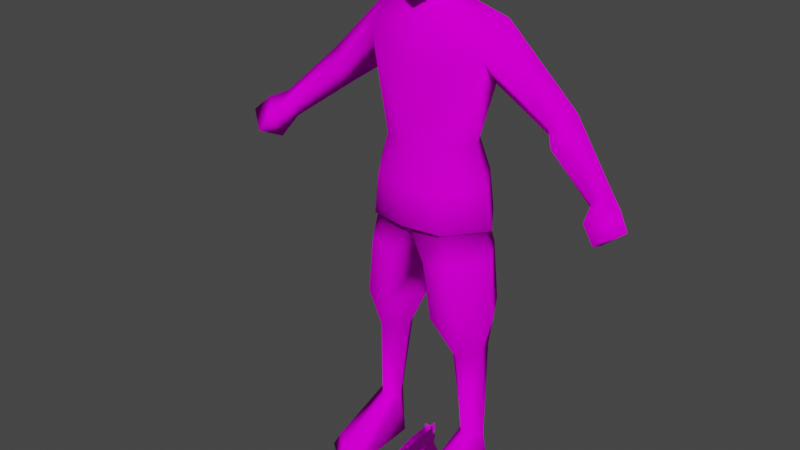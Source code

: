 # Source: anim_mauser_c_96.blend  (saved by Blender 3.3.6; exported with 4.5.12 LTS)
import bpy
from mathutils import Matrix  # noqa: F401  (used for matrix-valued properties, if any)

bpy.ops.wm.read_factory_settings(use_empty=True)
scene = bpy.context.scene
scene.name = 'Scene'

# ---- images (referenced by path relative to the original .blend; pixels are not part of the script)
import os
ASSET_DIR = os.environ.get("B2B_ASSET_DIR", "")  # directory of the original .blend (textures are referenced by path, not embedded)
HERE = os.path.dirname(os.path.abspath(__file__))  # packed textures are extracted next to this script under _unpacked/

def load_image(name, relpath, width, height, colorspace="sRGB"):
    """Load a texture the original file referenced (path relative to the .blend, or extracted next to this script)."""
    p = next((c for c in (os.path.join(HERE, relpath), os.path.join(ASSET_DIR, relpath)) if relpath and os.path.exists(c)), "")
    if p:
        img = bpy.data.images.load(p, check_existing=True)
        img.name = name
    else:  # same state as the original file: an image datablock whose file is absent (Cycles renders it pink)
        img = bpy.data.images.new(name, width, height)
        img.source = "FILE"
        img.filepath = "//" + (relpath or name)
    img.colorspace_settings.name = colorspace
    return img
img_sr_head_1_128_png = load_image('SR_Head_1_128.png', 'SR_Head_1_128.png', 1024, 1024, 'sRGB')
img_sr_skin_256_v2_png = load_image('SR_Skin_256_V2.png', 'SR_Skin_256_V2.png', 1024, 1024, 'sRGB')
img_mauserc96_png = load_image('MauserC96.png', 'MauserC96.png', 1024, 1024, 'sRGB')
img_mauserc96details = load_image('MauserC96Details', 'MauserC96Details.png', 1024, 1024, 'sRGB')

# ---- materials (node trees are filled in below, after node groups)
mat_head = bpy.data.materials.new('Head')
mat_skin = bpy.data.materials.new('Skin')
mat_mauser_c_96 = bpy.data.materials.new('mauser_c_96')
mat_mauser_c_96_details = bpy.data.materials.new('mauser_c_96_details')

# ---- material node trees
mat_head.use_nodes = True; mat_head.node_tree.nodes.clear()
_N = mat_head.node_tree.nodes; _L = mat_head.node_tree.links
n0 = _N.new('ShaderNodeBsdfPrincipled'); n0.name = 'Principled BSDF'; n0.location = (10, 300)
n0.distribution = 'GGX'
n0.subsurface_method = 'RANDOM_WALK_SKIN'
n0.inputs[2].default_value = 0.2717
n0.inputs[3].default_value = 1.45
n0.inputs[13].default_value = 0.0
n0.inputs[27].default_value = (0.0, 0.0, 0.0, 1.0)
n0.inputs[28].default_value = 1.0
n1 = _N.new('ShaderNodeOutputMaterial'); n1.name = 'Material Output'; n1.location = (300, 300)
n2 = _N.new('ShaderNodeTexImage'); n2.name = 'Image Texture'; n2.location = (-348, 141)
n2.image = img_sr_head_1_128_png
n2.interpolation = 'Closest'
_L.new(n0.outputs[0], n1.inputs[0])
_L.new(n2.outputs[0], n0.inputs[0])
n1.is_active_output = True
mat_skin.use_nodes = True; mat_skin.node_tree.nodes.clear()
_N = mat_skin.node_tree.nodes; _L = mat_skin.node_tree.links
n0 = _N.new('ShaderNodeBsdfPrincipled'); n0.name = 'Principled BSDF'; n0.location = (10, 300)
n0.distribution = 'GGX'
n0.subsurface_method = 'RANDOM_WALK_SKIN'
n0.inputs[3].default_value = 1.45
n0.inputs[13].default_value = 0.0
n0.inputs[27].default_value = (0.0, 0.0, 0.0, 1.0)
n0.inputs[28].default_value = 1.0
n1 = _N.new('ShaderNodeOutputMaterial'); n1.name = 'Material Output'; n1.location = (300, 300)
n2 = _N.new('ShaderNodeTexImage'); n2.name = 'Image Texture'; n2.location = (-323, 156)
n2.image = img_sr_skin_256_v2_png
n2.interpolation = 'Closest'
_L.new(n0.outputs[0], n1.inputs[0])
_L.new(n2.outputs[0], n0.inputs[0])
n1.is_active_output = True
mat_mauser_c_96.use_nodes = True; mat_mauser_c_96.node_tree.nodes.clear()
_N = mat_mauser_c_96.node_tree.nodes; _L = mat_mauser_c_96.node_tree.links
n0 = _N.new('ShaderNodeOutputMaterial'); n0.name = 'Material Output'; n0.location = (300, 300)
n1 = _N.new('ShaderNodeBsdfPrincipled'); n1.name = 'Principled BSDF'; n1.location = (10, 300)
n1.distribution = 'GGX'
n1.subsurface_method = 'BURLEY'
n1.inputs[1].default_value = 1.0
n1.inputs[3].default_value = 1.45
n1.inputs[13].default_value = 0.0
n1.inputs[27].default_value = (0.0, 0.0, 0.0, 1.0)
n1.inputs[28].default_value = 1.0
n2 = _N.new('ShaderNodeTexImage'); n2.name = 'Image Texture'; n2.location = (-616, 247)
n2.image = img_mauserc96_png
n2.interpolation = 'Closest'
_L.new(n1.outputs[0], n0.inputs[0])
_L.new(n2.outputs[0], n1.inputs[0])
n0.is_active_output = True
mat_mauser_c_96_details.use_nodes = True; mat_mauser_c_96_details.node_tree.nodes.clear()
_N = mat_mauser_c_96_details.node_tree.nodes; _L = mat_mauser_c_96_details.node_tree.links
n0 = _N.new('ShaderNodeBsdfPrincipled'); n0.name = 'Principled BSDF'; n0.location = (10, 300)
n0.distribution = 'GGX'
n0.subsurface_method = 'RANDOM_WALK_SKIN'
n0.inputs[3].default_value = 1.45
n0.inputs[27].default_value = (0.0, 0.0, 0.0, 1.0)
n0.inputs[28].default_value = 1.0
n1 = _N.new('ShaderNodeOutputMaterial'); n1.name = 'Material Output'; n1.location = (300, 300)
n2 = _N.new('ShaderNodeTexImage'); n2.name = 'Image Texture'; n2.location = (-416, 161)
n2.image = img_mauserc96details
n2.interpolation = 'Closest'
_L.new(n0.outputs[0], n1.inputs[0])
_L.new(n2.outputs[0], n0.inputs[0])
n1.is_active_output = True

# ---- world
world_world = bpy.data.worlds.new('World'); scene.world = world_world
world_world.use_nodes = True; world_world.node_tree.nodes.clear()
_N = world_world.node_tree.nodes; _L = world_world.node_tree.links
n0 = _N.new('ShaderNodeOutputWorld'); n0.name = 'World Output'; n0.location = (300, 300)
n1 = _N.new('ShaderNodeBackground'); n1.name = 'Background'; n1.location = (10, 300)
n1.inputs[0].default_value = (0.05088, 0.05088, 0.05088, 1.0)
_L.new(n1.outputs[0], n0.inputs[0])
n0.is_active_output = True
world_world.color = (0.05088, 0.05088, 0.05088)
world_world.use_sun_shadow = False
world_world.sun_shadow_jitter_overblur = 0.0

# ---- meshes
me_cube_001 = bpy.data.meshes.new('Cube.001')
me_cube_001.from_pydata([(0.2081, 0.04616, 1.46), (0.3736, 0.002723, 1.21), (0.1907, -0.04173, 1.364), (0.0, 0.1279, 1.43), (0.1439, 0.1434, 1.369), (0.0, -0.0626, 1.446), (0.0, -0.1403, 0.8565), (0.0, 0.156, 0.8565), (0.2145, -0.001454, 0.8565), (0.0364, -0.08548, 1.541), (0.05397, -0.05981, 1.704), (0.05806, 0.03974, 1.547), (0.05873, 0.06817, 1.706), (0.0, -0.03661, 1.477), (0.0, 0.07869, 1.499), (0.06683, 0.04951, 1.497), (0.0, 0.07519, 1.545), (0.0, 0.08717, 1.727), (0.06799, 0.07462, 1.618), (0.06576, 0.009059, 1.718), (0.05804, -0.08137, 1.656), (0.0, -0.09935, 1.524), (0.0, -0.07576, 1.718), (0.0, -0.05046, 1.516), (0.0, 0.1026, 1.636), (0.07552, 0.02495, 1.649), (0.0, -0.1037, 1.65), (0.0, 0.008407, 1.745), (0.1254, 0.004153, 0.1349), (0.2046, 0.01178, 0.1364), (0.1085, 0.008032, 0.0009261), (0.2212, 0.01829, 0.0009261), (0.0, 0.1544, 1.312), (0.0, -0.1161, 1.31), (0.0, -0.107, 0.8434), (0.1944, 0.002524, 0.8438), (0.0, 0.1227, 0.8434), (0.08231, -0.002215, 0.4306), (0.1976, -0.002215, 0.4375), (0.2313, -0.001307, 0.572), (0.02091, -0.001307, 0.5639), (0.12, -0.196, 0.04282), (0.2192, -0.1878, 0.04314), (0.1031, -0.2075, 0.0002332), (0.2392, -0.2004, 0.0002332), (0.3947, 0.1149, 1.189), (0.0, 0.1256, 1.101), (0.0, -0.1278, 1.101), (0.09736, -0.08576, 1.101), (0.1012, 0.07788, 1.101), (0.05578, -0.08495, 1.6), (0.06621, 0.02573, 1.59), (0.0, -0.1055, 1.592), (0.01436, -0.09886, 1.593), (0.05694, -0.0777, 1.635), (0.01046, -0.0876, 1.641), (0.0, -0.1254, 1.592), (0.04438, -0.06485, 1.537), (0.06214, -0.01668, 1.587), (0.0, -0.07983, 1.516), (0.06562, -0.02099, 1.633), (0.08226, 0.02573, 1.596), (0.08685, 0.02495, 1.652), (0.1154, -0.1226, 0.8565), (0.1292, 0.1249, 0.8584), (0.1602, 0.05887, 0.1354), (0.1606, -0.04382, 0.1355), (0.1632, 0.06836, 0.0009261), (0.1161, 0.1072, 0.8459), (0.1085, -0.1036, 0.8436), (0.176, 0.0598, 0.434), (0.1453, -0.06398, 0.4332), (0.1637, -0.09947, 0.566), (0.1746, 0.09858, 0.5807), (0.1724, -0.2257, 0.04294), (0.1741, -0.251, 0.0002332), (0.06247, 0.1228, 0.7471), (0.0, 0.01528, 0.7443), (0.1158, 0.0593, 0.4323), (0.0822, 0.1066, 0.5715), (0.05982, -0.1177, 0.7436), (0.07795, -0.1061, 0.5626), (0.1531, -0.001121, 1.101), (0.1782, 0.04286, 1.274), (0.426, 0.05715, 1.246), (0.3535, 0.0585, 1.156), (0.5455, -0.04726, 1.06), (0.5646, 0.03346, 1.047), (0.5769, -0.002166, 1.09), (0.5346, -0.00735, 1.017), (0.5979, -0.1165, 0.9846), (0.6168, 0.009679, 0.9825), (0.6648, -0.06616, 1.025), (0.5771, -0.03698, 0.9466), (0.4095, -0.03592, 1.17), (0.5809, 0.03911, 1.021), (0.6236, -0.03883, 1.069), (0.5596, -0.1057, 1.033), (0.5539, -0.00865, 0.9919), (0.1456, 0.1138, 0.7568), (0.1386, -0.1092, 0.7544), (0.2172, 0.001351, 0.7612), (0.0, 0.1457, 0.9787), (0.0, -0.1349, 0.9786), (0.1116, -0.111, 0.9793), (0.119, 0.1154, 0.9813), (0.1927, -0.001287, 0.9786), (0.0, -0.105, 1.586), (-0.2081, 0.04616, 1.46), (-0.3736, 0.002723, 1.21), (-0.1907, -0.04173, 1.364), (-0.1439, 0.1434, 1.369), (-0.2145, -0.001454, 0.8565), (-0.0364, -0.08548, 1.541), (-0.05397, -0.05981, 1.704), (-0.05806, 0.03974, 1.547), (-0.05873, 0.06817, 1.706), (-0.06683, 0.04951, 1.497), (-0.06799, 0.07462, 1.618), (-0.06576, 0.009059, 1.718), (-0.05804, -0.08137, 1.656), (-0.07552, 0.02495, 1.649), (-0.1254, 0.004153, 0.1349), (-0.2046, 0.01178, 0.1364), (-0.1085, 0.008032, 0.0009261), (-0.2212, 0.01829, 0.0009261), (-0.1944, 0.002524, 0.8438), (-0.08231, -0.002215, 0.4306), (-0.1976, -0.002215, 0.4375), (-0.2313, -0.001307, 0.572), (-0.02091, -0.001307, 0.5639), (-0.12, -0.196, 0.04282), (-0.2192, -0.1878, 0.04314), (-0.1031, -0.2075, 0.0002332), (-0.2392, -0.2004, 0.0002332), (-0.3947, 0.1149, 1.189), (-0.09736, -0.08576, 1.101), (-0.1012, 0.07788, 1.101), (-0.05578, -0.08495, 1.6), (-0.06621, 0.02573, 1.59), (-0.01436, -0.09886, 1.593), (-0.05694, -0.0777, 1.635), (-0.01046, -0.0876, 1.641), (-0.04438, -0.06485, 1.537), (-0.06214, -0.01668, 1.587), (-0.06562, -0.02099, 1.633), (-0.08226, 0.02573, 1.596), (-0.08685, 0.02495, 1.652), (-0.1154, -0.1226, 0.8565), (-0.1292, 0.1249, 0.8584), (-0.1602, 0.05887, 0.1354), (-0.1606, -0.04382, 0.1355), (-0.1632, 0.06836, 0.0009261), (-0.1161, 0.1072, 0.8459), (-0.1085, -0.1036, 0.8436), (-0.176, 0.0598, 0.434), (-0.1453, -0.06398, 0.4332), (-0.1637, -0.09947, 0.566), (-0.1746, 0.09858, 0.5807), (-0.1724, -0.2257, 0.04294), (-0.1741, -0.251, 0.0002332), (-0.06247, 0.1228, 0.7471), (-0.1158, 0.0593, 0.4323), (-0.0822, 0.1066, 0.5715), (-0.05982, -0.1177, 0.7436), (-0.07795, -0.1061, 0.5626), (-0.1531, -0.001121, 1.101), (-0.1782, 0.04286, 1.274), (-0.426, 0.05715, 1.246), (-0.3535, 0.0585, 1.156), (-0.5455, -0.04726, 1.06), (-0.5646, 0.03346, 1.047), (-0.5769, -0.002166, 1.09), (-0.5346, -0.00735, 1.017), (-0.5979, -0.1165, 0.9846), (-0.6168, 0.009679, 0.9825), (-0.6648, -0.06616, 1.025), (-0.5771, -0.03698, 0.9466), (-0.4095, -0.03592, 1.17), (-0.5809, 0.03911, 1.021), (-0.6236, -0.03883, 1.069), (-0.5596, -0.1057, 1.033), (-0.5539, -0.00865, 0.9919), (-0.1456, 0.1138, 0.7568), (-0.1386, -0.1092, 0.7544), (-0.2172, 0.001351, 0.7612), (-0.1116, -0.111, 0.9793), (-0.119, 0.1154, 0.9813), (-0.1927, -0.001287, 0.9786)], [], [(3, 0, 4), (0, 2, 1, 84), (82, 83, 2, 48), (24, 17, 12, 18), (16, 24, 18, 11), (11, 18, 25, 51), (18, 12, 19, 25), (25, 19, 10, 20), (55, 54, 20, 26), (20, 10, 22, 26), (11, 23, 13, 15), (0, 15, 13, 5), (3, 14, 15, 0), (12, 17, 27, 19), (16, 11, 15, 14), (19, 27, 22, 10), (106, 105, 49, 82), (71, 37, 28, 66), (70, 38, 29, 65), (66, 28, 41, 74), (65, 29, 31, 67), (47, 48, 2, 33), (103, 6, 63, 104), (64, 8, 35, 68), (34, 77, 80), (73, 39, 38, 70), (81, 40, 37, 71), (68, 35, 101, 99), (74, 41, 43, 75), (31, 29, 42, 44), (28, 30, 43, 41), (67, 31, 44, 75), (1, 85, 94), (2, 0, 5), (46, 32, 4, 49), (9, 50, 53), (11, 57, 59, 23), (55, 26, 56, 53), (52, 53, 56), (50, 54, 55, 53), (50, 9, 57, 58), (25, 60, 62), (54, 60, 25, 20), (58, 57, 11, 51), (59, 57, 9, 21), (58, 60, 54, 50), (60, 58, 61, 62), (58, 51, 61), (51, 25, 62, 61), (102, 105, 64, 7), (83, 4, 45, 85), (106, 82, 48, 104), (4, 0, 84, 45), (84, 94, 86, 88), (42, 74, 75, 44), (35, 69, 100, 101), (39, 72, 71, 38), (79, 73, 70, 78), (29, 66, 74, 42), (78, 70, 65), (38, 71, 66, 29), (80, 100, 69, 34), (8, 63, 69, 35), (76, 99, 73, 79), (37, 78, 65, 28), (28, 65, 67, 30), (40, 79, 78, 37), (77, 76, 79, 40), (30, 67, 75, 43), (63, 6, 34, 69), (72, 81, 71), (81, 80, 77, 40), (7, 64, 68, 36), (77, 36, 76), (49, 4, 83, 82), (2, 83, 85, 1), (85, 45, 87, 89), (45, 84, 88, 87), (95, 96, 92, 91), (96, 97, 90, 92), (97, 98, 93, 90), (98, 95, 91, 93), (92, 90, 93, 91), (94, 85, 89, 86), (94, 84, 1), (33, 2, 5), (89, 87, 95, 98), (86, 89, 98, 97), (88, 86, 97, 96), (87, 88, 96, 95), (32, 3, 4), (99, 76, 36, 68), (100, 80, 81, 72), (101, 100, 72, 39), (99, 101, 39, 73), (8, 106, 104, 63), (46, 49, 105, 102), (47, 103, 104, 48), (8, 64, 105, 106), (21, 9, 53), (52, 107, 53), (53, 107, 21), (3, 111, 108), (108, 168, 109, 110), (166, 136, 110, 167), (24, 118, 116, 17), (16, 115, 118, 24), (115, 139, 121, 118), (118, 121, 119, 116), (121, 120, 114, 119), (142, 26, 120, 141), (120, 26, 22, 114), (115, 117, 13, 23), (108, 5, 13, 117), (3, 108, 117, 14), (116, 119, 27, 17), (16, 14, 117, 115), (119, 114, 22, 27), (188, 166, 137, 187), (156, 151, 122, 127), (155, 150, 123, 128), (151, 159, 131, 122), (150, 152, 125, 123), (47, 33, 110, 136), (103, 186, 148, 6), (149, 153, 126, 112), (34, 164, 77), (158, 155, 128, 129), (165, 156, 127, 130), (153, 183, 185, 126), (159, 160, 133, 131), (125, 134, 132, 123), (122, 131, 133, 124), (152, 160, 134, 125), (109, 178, 169), (110, 5, 108), (46, 137, 111, 32), (113, 140, 138), (115, 23, 59, 143), (142, 140, 56, 26), (52, 56, 140), (138, 140, 142, 141), (138, 144, 143, 113), (121, 147, 145), (141, 120, 121, 145), (144, 139, 115, 143), (59, 21, 113, 143), (144, 138, 141, 145), (145, 147, 146, 144), (144, 146, 139), (139, 146, 147, 121), (102, 7, 149, 187), (167, 169, 135, 111), (188, 186, 136, 166), (111, 135, 168, 108), (168, 172, 170, 178), (132, 134, 160, 159), (126, 185, 184, 154), (129, 128, 156, 157), (163, 162, 155, 158), (123, 132, 159, 151), (162, 150, 155), (128, 123, 151, 156), (164, 34, 154, 184), (112, 126, 154, 148), (161, 163, 158, 183), (127, 122, 150, 162), (122, 124, 152, 150), (130, 127, 162, 163), (77, 130, 163, 161), (124, 133, 160, 152), (148, 154, 34, 6), (157, 156, 165), (165, 130, 77, 164), (7, 36, 153, 149), (77, 161, 36), (137, 166, 167, 111), (110, 109, 169, 167), (169, 173, 171, 135), (135, 171, 172, 168), (179, 175, 176, 180), (180, 176, 174, 181), (181, 174, 177, 182), (182, 177, 175, 179), (176, 175, 177, 174), (178, 170, 173, 169), (178, 109, 168), (33, 5, 110), (173, 182, 179, 171), (170, 181, 182, 173), (172, 180, 181, 170), (171, 179, 180, 172), (32, 111, 3), (183, 153, 36, 161), (184, 157, 165, 164), (185, 129, 157, 184), (183, 158, 129, 185), (112, 148, 186, 188), (46, 102, 187, 137), (47, 136, 186, 103), (112, 188, 187, 149), (21, 140, 113), (52, 140, 107), (140, 21, 107)])
me_cube_001.polygons.foreach_set('use_smooth', [True] * 204)
me_cube_001.polygons.foreach_set('material_index', [1, 1, 1, 0, 0, 0, 0, 0, 0, 0, 1, 1, 1, 0, 1, 0, 1, 1, 1, 1, 1, 1, 1, 1, 1, 1, 1, 1, 1, 1, 1, 1, 1, 1, 1, 0, 0, 0, 0, 0, 0, 0, 0, 0, 0, 0, 0, 0, 0, 1, 1, 1, 1, 1, 1, 1, 1, 1, 1, 1, 1, 1, 1, 1, 1, 1, 1, 1, 1, 1, 1, 1, 1, 1, 1, 1, 1, 1, 1, 1, 1, 1, 1, 1, 1, 1, 1, 1, 1, 1, 1, 1, 1, 1, 1, 1, 1, 1, 1, 0, 0, 0, 1, 1, 1, 0, 0, 0, 0, 0, 0, 0, 1, 1, 1, 0, 1, 0, 1, 1, 1, 1, 1, 1, 1, 1, 1, 1, 1, 1, 1, 1, 1, 1, 1, 1, 1, 0, 0, 0, 0, 0, 0, 0, 0, 0, 0, 0, 0, 0, 0, 1, 1, 1, 1, 1, 1, 1, 1, 1, 1, 1, 1, 1, 1, 1, 1, 1, 1, 1, 1, 1, 1, 1, 1, 1, 1, 1, 1, 1, 1, 1, 1, 1, 1, 1, 1, 1, 1, 1, 1, 1, 1, 1, 1, 1, 1, 1, 1, 1, 1, 0, 0, 0])
_uv = me_cube_001.uv_layers.new(name='UVMap')
_uv.uv.foreach_set('vector', [0.4074, 0.4562, 0.2661, 0.5217, 0.3031, 0.4267, 0.3024, 0.6803, 0.3579, 0.5983, 0.529, 0.6619, 0.5241, 0.723, 0.2144, 0.2095, 0.2358, 0.3529, 0.175, 0.4208, 0.1285, 0.2036, 0.03923, 0.7154, 0.0, 0.4398, 0.1952, 0.4652, 0.2493, 0.7043, 0.1748, 0.9739, 0.03923, 0.7154, 0.2493, 0.7043, 0.3683, 0.8902, 0.3683, 0.8902, 0.2493, 0.7043, 0.3575, 0.5997, 0.3869, 0.7557, 0.2493, 0.7043, 0.1952, 0.4652, 0.3594, 0.4174, 0.3575, 0.5997, 0.3575, 0.5997, 0.3594, 0.4174, 0.5575, 0.3936, 0.6341, 0.5211, 0.7728, 0.534, 0.6424, 0.5798, 0.6341, 0.5211, 0.8055, 0.4803, 0.6341, 0.5211, 0.5575, 0.3936, 0.6949, 0.2856, 0.8055, 0.4803, 0.2467, 0.5782, 0.1656, 0.5703, 0.1689, 0.5398, 0.2498, 0.5404, 0.1939, 0.5147, 0.09196, 0.5463, 0.02943, 0.4949, 0.02932, 0.4654, 0.4074, 0.4562, 0.4143, 0.5147, 0.3665, 0.5306, 0.2661, 0.5217, 0.1952, 0.4652, 0.09564, 0.2973, 0.3254, 0.2207, 0.3594, 0.4174, 0.4622, 0.564, 0.4153, 0.567, 0.4121, 0.5313, 0.4625, 0.5326, 0.3594, 0.4174, 0.3254, 0.2207, 0.5913, 0.2223, 0.5575, 0.3936, 0.2195, 0.1027, 0.3175, 0.1177, 0.2962, 0.2129, 0.2144, 0.2095, 0.774, 0.7443, 0.7814, 0.6792, 1.0, 0.7172, 0.9952, 0.7611, 0.7737, 0.8532, 0.7714, 0.8045, 0.995, 0.8137, 0.9955, 0.8617, 0.1634, 0.9025, 0.1318, 0.935, 0.1317, 0.7767, 0.1676, 0.7597, 0.2214, 0.9853, 0.2029, 0.9386, 0.2999, 0.8959, 0.3205, 0.9517, 0.04567, 0.2028, 0.1285, 0.2036, 0.175, 0.4208, 0.03335, 0.3587, 0.04025, 0.1159, 0.03016, 0.02954, 0.1127, 0.02046, 0.1216, 0.1084, 0.4449, 0.402, 0.4169, 0.2529, 0.4382, 0.2565, 0.4648, 0.3973, 0.5173, 0.02823, 0.6231, 0.0, 0.573, 0.09304, 0.6621, 0.3335, 0.6668, 0.2621, 0.7596, 0.2609, 0.7642, 0.3093, 0.688, 0.138, 0.7266, 0.06918, 0.8001, 0.1466, 0.7663, 0.202, 0.4648, 0.3973, 0.4382, 0.2565, 0.5321, 0.2587, 0.5409, 0.3673, 0.1676, 0.7597, 0.1317, 0.7767, 0.1095, 0.7492, 0.1683, 0.7245, 0.2999, 0.8959, 0.2029, 0.9386, 0.2023, 0.7793, 0.2255, 0.7508, 0.1318, 0.935, 0.03469, 0.891, 0.1095, 0.7492, 0.1317, 0.7767, 0.2545, 0.646, 0.216, 0.6879, 0.05336, 0.6962, 0.01727, 0.6467, 0.5277, 0.8991, 0.5263, 0.8399, 0.5763, 0.905, 0.175, 0.4208, 0.1939, 0.5147, 0.02932, 0.4654, 0.3835, 0.2216, 0.3962, 0.3736, 0.3031, 0.4267, 0.2962, 0.2129, 0.7255, 0.8323, 0.6739, 0.6702, 0.7937, 0.6774, 0.3683, 0.8902, 0.6642, 0.8479, 0.7599, 0.9587, 0.6774, 0.9926, 0.6576, 0.03521, 0.7163, 0.0293, 0.7163, 0.2042, 0.6365, 0.1738, 0.6606, 0.2116, 0.6365, 0.1738, 0.7163, 0.2042, 0.6739, 0.6702, 0.6424, 0.5798, 0.7728, 0.534, 0.7937, 0.6774, 0.6739, 0.6702, 0.7255, 0.8323, 0.6642, 0.8479, 0.5034, 0.7424, 0.9145, 0.2402, 0.7932, 0.1702, 0.9389, 0.2172, 0.6424, 0.5798, 0.4897, 0.6176, 0.3575, 0.5997, 0.6341, 0.5211, 0.5034, 0.7424, 0.6642, 0.8479, 0.3683, 0.8902, 0.3869, 0.7557, 0.7599, 0.9587, 0.6642, 0.8479, 0.7255, 0.8323, 0.8114, 0.9239, 0.5034, 0.7424, 0.4897, 0.6176, 0.6424, 0.5798, 0.6739, 0.6702, 0.7932, 0.1702, 0.793, 0.03999, 0.9266, 0.0572, 0.9389, 0.2172, 0.793, 0.03999, 0.9103, 0.01217, 0.9266, 0.0572, 0.9689, 0.03474, 0.9689, 0.2024, 0.9389, 0.2172, 0.9266, 0.0572, 0.4051, 0.134, 0.3175, 0.1177, 0.3303, 0.0296, 0.4247, 0.04757, 0.3725, 0.8746, 0.2979, 0.7922, 0.5241, 0.7851, 0.5263, 0.8399, 0.2195, 0.1027, 0.2144, 0.2095, 0.1285, 0.2036, 0.1216, 0.1084, 0.2979, 0.7922, 0.3024, 0.6803, 0.5241, 0.723, 0.5241, 0.7851, 0.5241, 0.723, 0.5774, 0.6513, 0.7035, 0.6935, 0.6898, 0.7391, 0.2023, 0.7793, 0.1676, 0.7597, 0.1683, 0.7245, 0.2255, 0.7508, 0.4382, 0.2565, 0.4775, 0.1128, 0.5506, 0.1498, 0.5321, 0.2587, 0.6668, 0.2621, 0.6747, 0.1898, 0.7663, 0.202, 0.7596, 0.2609, 0.6765, 0.3925, 0.6621, 0.3335, 0.7642, 0.3093, 0.7741, 0.3524, 0.2029, 0.9386, 0.1634, 0.9025, 0.1676, 0.7597, 0.2023, 0.7793, 0.7756, 0.8979, 0.7737, 0.8532, 0.9955, 0.8617, 0.7714, 0.8045, 0.774, 0.7443, 0.9952, 0.7611, 0.995, 0.8137, 0.573, 0.09304, 0.5506, 0.1498, 0.4775, 0.1128, 0.5173, 0.02823, 0.4169, 0.2529, 0.458, 0.1025, 0.4775, 0.1128, 0.4382, 0.2565, 0.5583, 0.4294, 0.5409, 0.3673, 0.6621, 0.3335, 0.6765, 0.3925, 0.7817, 0.9495, 0.7756, 0.8979, 0.9955, 0.8617, 1.0, 0.9096, 0.1318, 0.935, 0.1131, 0.9826, 0.0115, 0.951, 0.03469, 0.891, 0.7192, 0.4657, 0.6765, 0.3925, 0.7741, 0.3524, 0.8001, 0.3962, 0.598, 0.5118, 0.5583, 0.4294, 0.6765, 0.3925, 0.7192, 0.4657, 0.211, 0.604, 0.2545, 0.646, 0.01727, 0.6467, 0.05122, 0.595, 0.458, 0.1025, 0.4949, 0.01546, 0.5173, 0.02823, 0.4775, 0.1128, 0.6747, 0.1898, 0.688, 0.138, 0.7663, 0.202, 0.688, 0.138, 0.573, 0.09304, 0.6231, 0.0, 0.7266, 0.06918, 0.4783, 0.5004, 0.4449, 0.402, 0.4648, 0.3973, 0.4997, 0.4883, 0.598, 0.5118, 0.4997, 0.4883, 0.5583, 0.4294, 0.2962, 0.2129, 0.3031, 0.4267, 0.2358, 0.3529, 0.2144, 0.2095, 0.3582, 0.9663, 0.3725, 0.8746, 0.5263, 0.8399, 0.5277, 0.8991, 0.5263, 0.8399, 0.5241, 0.7851, 0.6944, 0.7835, 0.7022, 0.8258, 0.5241, 0.7851, 0.5241, 0.723, 0.6898, 0.7391, 0.6944, 0.7835, 0.8124, 0.5997, 0.7996, 0.5258, 0.844, 0.5048, 0.8515, 0.5781, 0.8402, 0.4558, 0.9138, 0.4589, 0.9129, 0.5053, 0.844, 0.5048, 0.9591, 0.5101, 0.9443, 0.587, 0.9038, 0.5719, 0.9129, 0.5053, 0.8873, 0.6118, 0.8423, 0.6218, 0.8515, 0.5781, 0.9038, 0.5719, 0.844, 0.5048, 0.9129, 0.5053, 0.9038, 0.5719, 0.8515, 0.5781, 0.5763, 0.905, 0.5263, 0.8399, 0.7022, 0.8258, 0.7023, 0.8701, 0.5774, 0.6513, 0.5241, 0.723, 0.529, 0.6619, 0.03335, 0.3587, 0.175, 0.4208, 0.02932, 0.4654, 0.8892, 0.6352, 0.8466, 0.6447, 0.8423, 0.6218, 0.8873, 0.6118, 0.9884, 0.5491, 0.9678, 0.588, 0.9443, 0.587, 0.9591, 0.5101, 0.8402, 0.409, 0.8859, 0.4189, 0.9138, 0.4589, 0.8402, 0.4558, 0.7894, 0.5965, 0.7674, 0.5599, 0.7996, 0.5258, 0.8124, 0.5997, 0.3962, 0.3736, 0.4074, 0.4562, 0.3031, 0.4267, 0.5409, 0.3673, 0.5583, 0.4294, 0.4997, 0.4883, 0.4648, 0.3973, 0.5506, 0.1498, 0.573, 0.09304, 0.688, 0.138, 0.6747, 0.1898, 0.5321, 0.2587, 0.5506, 0.1498, 0.6747, 0.1898, 0.6668, 0.2621, 0.5409, 0.3673, 0.5321, 0.2587, 0.6668, 0.2621, 0.6621, 0.3335, 0.2233, 0.01395, 0.2195, 0.1027, 0.1216, 0.1084, 0.1127, 0.02046, 0.3835, 0.2216, 0.2962, 0.2129, 0.3175, 0.1177, 0.4051, 0.134, 0.04567, 0.2028, 0.04025, 0.1159, 0.1216, 0.1084, 0.1285, 0.2036, 0.2233, 0.01395, 0.3303, 0.0296, 0.3175, 0.1177, 0.2195, 0.1027, 0.8396, 0.8771, 0.7255, 0.8323, 0.7937, 0.6774, 0.8396, 0.6792, 0.8396, 0.6977, 0.7937, 0.6774, 0.7937, 0.6774, 0.8396, 0.6977, 0.8396, 0.8771, 0.4074, 0.4562, 0.3031, 0.4267, 0.2661, 0.5217, 0.3024, 0.6803, 0.5241, 0.723, 0.529, 0.6619, 0.3579, 0.5983, 0.2144, 0.2095, 0.1285, 0.2036, 0.175, 0.4208, 0.2358, 0.3529, 0.03923, 0.7154, 0.2493, 0.7043, 0.1952, 0.4652, 0.0, 0.4398, 0.1748, 0.9739, 0.3683, 0.8902, 0.2493, 0.7043, 0.03923, 0.7154, 0.3683, 0.8902, 0.3869, 0.7557, 0.3575, 0.5997, 0.2493, 0.7043, 0.2493, 0.7043, 0.3575, 0.5997, 0.3594, 0.4174, 0.1952, 0.4652, 0.3575, 0.5997, 0.6341, 0.5211, 0.5575, 0.3936, 0.3594, 0.4174, 0.7728, 0.534, 0.8055, 0.4803, 0.6341, 0.5211, 0.6424, 0.5798, 0.6341, 0.5211, 0.8055, 0.4803, 0.6949, 0.2856, 0.5575, 0.3936, 0.2467, 0.5782, 0.2498, 0.5404, 0.1689, 0.5398, 0.1656, 0.5703, 0.1939, 0.5147, 0.02932, 0.4654, 0.02943, 0.4949, 0.09196, 0.5463, 0.4074, 0.4562, 0.2661, 0.5217, 0.3665, 0.5306, 0.4143, 0.5147, 0.1952, 0.4652, 0.3594, 0.4174, 0.3254, 0.2207, 0.09564, 0.2973, 0.4622, 0.564, 0.4625, 0.5326, 0.4121, 0.5313, 0.4153, 0.567, 0.3594, 0.4174, 0.5575, 0.3936, 0.5913, 0.2223, 0.3254, 0.2207, 0.2195, 0.1027, 0.2144, 0.2095, 0.2962, 0.2129, 0.3175, 0.1177, 0.774, 0.7443, 0.9952, 0.7611, 1.0, 0.7172, 0.7814, 0.6792, 0.7737, 0.8532, 0.9955, 0.8617, 0.995, 0.8137, 0.7714, 0.8045, 0.1634, 0.9025, 0.1676, 0.7597, 0.1317, 0.7767, 0.1318, 0.935, 0.2214, 0.9853, 0.3205, 0.9517, 0.2999, 0.8959, 0.2029, 0.9386, 0.04567, 0.2028, 0.03335, 0.3587, 0.175, 0.4208, 0.1285, 0.2036, 0.04025, 0.1159, 0.1216, 0.1084, 0.1127, 0.02046, 0.03016, 0.02954, 0.4449, 0.402, 0.4648, 0.3973, 0.4382, 0.2565, 0.4169, 0.2529, 0.5173, 0.02823, 0.573, 0.09304, 0.6231, 0.0, 0.6621, 0.3335, 0.7642, 0.3093, 0.7596, 0.2609, 0.6668, 0.2621, 0.688, 0.138, 0.7663, 0.202, 0.8001, 0.1466, 0.7266, 0.06918, 0.4648, 0.3973, 0.5409, 0.3673, 0.5321, 0.2587, 0.4382, 0.2565, 0.1676, 0.7597, 0.1683, 0.7245, 0.1095, 0.7492, 0.1317, 0.7767, 0.2999, 0.8959, 0.2255, 0.7508, 0.2023, 0.7793, 0.2029, 0.9386, 0.1318, 0.935, 0.1317, 0.7767, 0.1095, 0.7492, 0.03469, 0.891, 0.2545, 0.646, 0.01727, 0.6467, 0.05336, 0.6962, 0.216, 0.6879, 0.5277, 0.8991, 0.5763, 0.905, 0.5263, 0.8399, 0.175, 0.4208, 0.02932, 0.4654, 0.1939, 0.5147, 0.3835, 0.2216, 0.2962, 0.2129, 0.3031, 0.4267, 0.3962, 0.3736, 0.7255, 0.8323, 0.7937, 0.6774, 0.6739, 0.6702, 0.3683, 0.8902, 0.6774, 0.9926, 0.7599, 0.9587, 0.6642, 0.8479, 0.6576, 0.03521, 0.6365, 0.1738, 0.7163, 0.2042, 0.7163, 0.0293, 0.6606, 0.2116, 0.7163, 0.2042, 0.6365, 0.1738, 0.6739, 0.6702, 0.7937, 0.6774, 0.7728, 0.534, 0.6424, 0.5798, 0.6739, 0.6702, 0.5034, 0.7424, 0.6642, 0.8479, 0.7255, 0.8323, 0.9145, 0.2402, 0.9389, 0.2172, 0.7932, 0.1702, 0.6424, 0.5798, 0.6341, 0.5211, 0.3575, 0.5997, 0.4897, 0.6176, 0.5034, 0.7424, 0.3869, 0.7557, 0.3683, 0.8902, 0.6642, 0.8479, 0.7599, 0.9587, 0.8114, 0.9239, 0.7255, 0.8323, 0.6642, 0.8479, 0.5034, 0.7424, 0.6739, 0.6702, 0.6424, 0.5798, 0.4897, 0.6176, 0.7932, 0.1702, 0.9389, 0.2172, 0.9266, 0.0572, 0.793, 0.03999, 0.793, 0.03999, 0.9266, 0.0572, 0.9103, 0.01217, 0.9689, 0.03474, 0.9266, 0.0572, 0.9389, 0.2172, 0.9689, 0.2024, 0.4051, 0.134, 0.4247, 0.04757, 0.3303, 0.0296, 0.3175, 0.1177, 0.3725, 0.8746, 0.5263, 0.8399, 0.5241, 0.7851, 0.2979, 0.7922, 0.2195, 0.1027, 0.1216, 0.1084, 0.1285, 0.2036, 0.2144, 0.2095, 0.2979, 0.7922, 0.5241, 0.7851, 0.5241, 0.723, 0.3024, 0.6803, 0.5241, 0.723, 0.6898, 0.7391, 0.7035, 0.6935, 0.5774, 0.6513, 0.2023, 0.7793, 0.2255, 0.7508, 0.1683, 0.7245, 0.1676, 0.7597, 0.4382, 0.2565, 0.5321, 0.2587, 0.5506, 0.1498, 0.4775, 0.1128, 0.6668, 0.2621, 0.7596, 0.2609, 0.7663, 0.202, 0.6747, 0.1898, 0.6765, 0.3925, 0.7741, 0.3524, 0.7642, 0.3093, 0.6621, 0.3335, 0.2029, 0.9386, 0.2023, 0.7793, 0.1676, 0.7597, 0.1634, 0.9025, 0.7756, 0.8979, 0.9955, 0.8617, 0.7737, 0.8532, 0.7714, 0.8045, 0.995, 0.8137, 0.9952, 0.7611, 0.774, 0.7443, 0.573, 0.09304, 0.5173, 0.02823, 0.4775, 0.1128, 0.5506, 0.1498, 0.4169, 0.2529, 0.4382, 0.2565, 0.4775, 0.1128, 0.458, 0.1025, 0.5583, 0.4294, 0.6765, 0.3925, 0.6621, 0.3335, 0.5409, 0.3673, 0.7817, 0.9495, 1.0, 0.9096, 0.9955, 0.8617, 0.7756, 0.8979, 0.1318, 0.935, 0.03469, 0.891, 0.0115, 0.951, 0.1131, 0.9826, 0.7192, 0.4657, 0.8001, 0.3962, 0.7741, 0.3524, 0.6765, 0.3925, 0.598, 0.5118, 0.7192, 0.4657, 0.6765, 0.3925, 0.5583, 0.4294, 0.211, 0.604, 0.05122, 0.595, 0.01727, 0.6467, 0.2545, 0.646, 0.458, 0.1025, 0.4775, 0.1128, 0.5173, 0.02823, 0.4949, 0.01546, 0.6747, 0.1898, 0.7663, 0.202, 0.688, 0.138, 0.688, 0.138, 0.7266, 0.06918, 0.6231, 0.0, 0.573, 0.09304, 0.4783, 0.5004, 0.4997, 0.4883, 0.4648, 0.3973, 0.4449, 0.402, 0.598, 0.5118, 0.5583, 0.4294, 0.4997, 0.4883, 0.2962, 0.2129, 0.2144, 0.2095, 0.2358, 0.3529, 0.3031, 0.4267, 0.3582, 0.9663, 0.5277, 0.8991, 0.5263, 0.8399, 0.3725, 0.8746, 0.5263, 0.8399, 0.7022, 0.8258, 0.6944, 0.7835, 0.5241, 0.7851, 0.5241, 0.7851, 0.6944, 0.7835, 0.6898, 0.7391, 0.5241, 0.723, 0.8124, 0.5997, 0.8515, 0.5781, 0.844, 0.5048, 0.7996, 0.5258, 0.8402, 0.4558, 0.844, 0.5048, 0.9129, 0.5053, 0.9138, 0.4589, 0.9591, 0.5101, 0.9129, 0.5053, 0.9038, 0.5719, 0.9443, 0.587, 0.8873, 0.6118, 0.9038, 0.5719, 0.8515, 0.5781, 0.8423, 0.6218, 0.844, 0.5048, 0.8515, 0.5781, 0.9038, 0.5719, 0.9129, 0.5053, 0.5763, 0.905, 0.7023, 0.8701, 0.7022, 0.8258, 0.5263, 0.8399, 0.5774, 0.6513, 0.529, 0.6619, 0.5241, 0.723, 0.03335, 0.3587, 0.02932, 0.4654, 0.175, 0.4208, 0.8892, 0.6352, 0.8873, 0.6118, 0.8423, 0.6218, 0.8466, 0.6447, 0.9884, 0.5491, 0.9591, 0.5101, 0.9443, 0.587, 0.9678, 0.588, 0.8402, 0.409, 0.8402, 0.4558, 0.9138, 0.4589, 0.8859, 0.4189, 0.7894, 0.5965, 0.8124, 0.5997, 0.7996, 0.5258, 0.7674, 0.5599, 0.3962, 0.3736, 0.3031, 0.4267, 0.4074, 0.4562, 0.5409, 0.3673, 0.4648, 0.3973, 0.4997, 0.4883, 0.5583, 0.4294, 0.5506, 0.1498, 0.6747, 0.1898, 0.688, 0.138, 0.573, 0.09304, 0.5321, 0.2587, 0.6668, 0.2621, 0.6747, 0.1898, 0.5506, 0.1498, 0.5409, 0.3673, 0.6621, 0.3335, 0.6668, 0.2621, 0.5321, 0.2587, 0.2233, 0.01395, 0.1127, 0.02046, 0.1216, 0.1084, 0.2195, 0.1027, 0.3835, 0.2216, 0.4051, 0.134, 0.3175, 0.1177, 0.2962, 0.2129, 0.04567, 0.2028, 0.1285, 0.2036, 0.1216, 0.1084, 0.04025, 0.1159, 0.2233, 0.01395, 0.2195, 0.1027, 0.3175, 0.1177, 0.3303, 0.0296, 0.8396, 0.8771, 0.7937, 0.6774, 0.7255, 0.8323, 0.8396, 0.6792, 0.7937, 0.6774, 0.8396, 0.6977, 0.7937, 0.6774, 0.8396, 0.8771, 0.8396, 0.6977])
me_cube_001.materials.append(mat_head)
me_cube_001.materials.append(mat_skin)
me_cube_001.use_remesh_fix_poles = True
me_cube_001.use_remesh_preserve_attributes = False
me_cube_001.use_paint_bone_selection = False
me_cube_001.use_paint_mask = True
me_cube_001.update()
me_cube_003 = bpy.data.meshes.new('Cube.003')
me_cube_003.from_pydata([(0.0106, -0.1185, -0.01676), (0.0106, -0.1185, 0.06347), (0.0106, -0.07192, -0.01676), (0.0106, -0.07192, 0.01377), (0.0106, -0.0347, 0.06783), (0.0106, -0.0347, 0.01377), (0.0106, 0.003985, 0.0408), (0.0106, 0.01868, 0.02754), (0.0106, 0.01372, 0.03762), (0.0106, 0.003985, 0.06822), (0.0106, 0.01172, 0.00237), (0.0106, -0.01515, -0.00128), (0.01381, 0.03725, -0.05668), (0.01381, -0.001173, -0.06423), (0.007516, 0.03046, -0.07339), (0.007516, 0.01143, -0.07727), (0.007778, -0.1359, 0.06015), (0.005534, -0.1417, 0.06014), (0.005534, -0.2594, 0.06014), (0.005534, -0.1417, 0.05375), (0.005534, -0.2594, 0.05375), (-0.005534, -0.2594, 0.06014), (0.007778, -0.1359, 0.05106), (0.007778, -0.1157, 0.05106), (0.007778, -0.1157, 0.06015), (0.007818, -0.02528, 0.0008077), (0.007818, -0.03229, 0.003246), (0.0106, -0.07076, -0.003173), (0.003543, -0.06374, -0.01301), (0.003543, -0.06374, -0.01676), (0.003543, -0.04311, -0.01332), (0.003543, -0.04311, -0.01676), (0.0106, -0.0864, 0.06783), (0.0106, -0.08813, 0.06327), (-0.0106, -0.1185, -0.01676), (-0.0106, -0.1185, 0.06347), (-0.0106, -0.07192, -0.01676), (-0.0106, -0.07192, 0.01377), (-0.0106, -0.0347, 0.06783), (-0.0106, -0.0347, 0.01377), (-0.0106, 0.003985, 0.0408), (-0.0106, 0.01868, 0.02754), (-0.0106, 0.01372, 0.03762), (-0.0106, 0.003985, 0.06822), (-0.0106, 0.01172, 0.00237), (-0.0106, -0.01515, -0.00128), (-0.01381, 0.03725, -0.05668), (-0.01381, -0.001173, -0.06423), (-0.007516, 0.03046, -0.07339), (-0.007516, 0.01143, -0.07727), (-0.007778, -0.1359, 0.06015), (0.0, -0.1359, 0.0633), (0.0, -0.1417, 0.06334), (0.0, -0.2594, 0.06334), (-0.005534, -0.1417, 0.06014), (-0.005534, -0.1417, 0.05375), (-0.005534, -0.2594, 0.05375), (0.0, -0.1417, 0.05056), (0.0, -0.2594, 0.05056), (-0.007778, -0.1359, 0.05106), (0.0, -0.1359, 0.04657), (0.0, -0.1157, 0.0633), (0.0, -0.1157, 0.04657), (-0.007778, -0.1157, 0.05106), (-0.007778, -0.1157, 0.06015), (-0.007818, -0.02528, 0.0008077), (-0.007818, -0.03229, 0.003246), (-0.0106, -0.07076, -0.003173), (-0.003543, -0.06374, -0.01301), (-0.003543, -0.06374, -0.01676), (-0.003543, -0.04311, -0.01332), (-0.003543, -0.04311, -0.01676), (-0.0106, -0.0864, 0.06783), (-0.0106, -0.08813, 0.06327), (0.005641, -0.2498, 0.06001), (-0.005641, -0.2498, 0.06001), (0.0106, -0.008028, 0.08083), (-0.0106, -0.008028, 0.08083), (-0.0106, -0.008028, 0.06783), (0.0106, -0.008028, 0.06783), (-0.005641, -0.2498, 0.08083), (0.005641, -0.2498, 0.08083), (7.858e-18, -0.04206, 0.01573), (7.858e-18, -0.04206, -0.009162), (7.858e-18, -0.06242, 0.01573), (7.858e-18, -0.06242, -0.009162), (1.014e-18, 0.002767, 0.03179), (1.014e-18, 0.002767, 0.0681), (1.014e-18, 0.02908, 0.03179), (1.014e-18, 0.02908, 0.0681)], [(68, 29)], [(0, 34, 36, 2), (34, 0, 1, 35), (4, 38, 72, 32), (4, 5, 6, 9), (38, 39, 37, 73, 72), (9, 43, 38, 4), (39, 66, 26, 5), (38, 43, 40, 39), (41, 42, 8, 7), (42, 40, 6, 8), (40, 43, 9, 6), (45, 47, 13, 11), (27, 28, 68, 67), (70, 30, 26, 66), (12, 13, 15, 14), (10, 11, 13, 12), (12, 46, 44, 10), (49, 48, 14, 15), (14, 48, 46, 12), (47, 49, 15, 13), (65, 45, 11, 25), (52, 17, 16, 51), (52, 53, 18, 17), (22, 60, 62, 23), (17, 18, 20, 19), (19, 20, 58, 57), (18, 53, 21, 56, 58, 20), (51, 16, 24, 61), (17, 19, 22, 16), (19, 57, 60, 22), (16, 22, 23, 24), (1, 0, 3, 33), (71, 65, 25, 31), (36, 69, 29, 2), (27, 2, 29, 28), (28, 29, 31, 30), (68, 28, 30, 70), (73, 33, 32, 72), (71, 70, 66, 65), (35, 1, 33, 73), (10, 44, 41, 7), (35, 73, 37, 34), (30, 31, 25, 26), (5, 11, 10, 6), (41, 44, 40, 42), (6, 10, 7, 8), (46, 48, 49, 47), (26, 25, 11, 5), (44, 46, 47, 45), (52, 51, 50, 54), (52, 54, 21, 53), (59, 63, 62, 60), (54, 55, 56, 21), (55, 57, 58, 56), (44, 45, 39, 40), (51, 61, 64, 50), (54, 50, 59, 55), (55, 59, 60, 57), (50, 64, 63, 59), (29, 69, 71, 31), (27, 3, 0, 2), (36, 34, 37, 67), (67, 68, 69, 36), (68, 70, 71, 69), (37, 39, 5, 3), (79, 78, 77, 76), (74, 81, 80, 75), (85, 84, 82, 83), (86, 87, 89, 88), (3, 27, 67, 37), (66, 39, 45, 65), (4, 32, 33, 3, 5)])
me_cube_003.polygons.foreach_set('use_smooth', [True] * 72)
me_cube_003.polygons.foreach_set('material_index', [0, 0, 0, 0, 0, 0, 0, 0, 0, 0, 0, 0, 0, 0, 0, 0, 0, 0, 0, 0, 0, 0, 0, 0, 0, 0, 0, 0, 0, 0, 0, 0, 0, 0, 0, 0, 0, 0, 0, 0, 0, 0, 0, 0, 0, 0, 0, 0, 0, 0, 0, 0, 0, 0, 0, 0, 0, 0, 0, 0, 0, 0, 0, 0, 0, 1, 1, 1, 1, 0, 0, 0])
_k = set([(0, 1), (0, 2), (0, 34), (1, 33), (1, 35), (2, 27), (2, 29), (3, 5), (3, 27), (3, 37), (4, 9), (4, 32), (5, 26), (5, 39), (6, 8), (6, 9), (7, 8), (7, 10), (9, 43), (10, 11), (10, 44), (11, 25), (11, 45), (16, 17), (16, 22), (16, 24), (16, 51), (17, 18), (18, 20), (18, 53), (19, 20), (19, 22), (20, 58), (21, 53), (21, 54), (21, 56), (22, 23), (22, 60), (25, 26), (25, 31), (26, 30), (27, 28), (28, 30), (29, 31), (32, 33), (32, 72), (33, 73), (34, 35), (34, 36), (35, 73), (36, 67), (36, 69), (37, 39), (37, 67), (38, 43), (38, 72), (39, 66), (40, 42), (40, 43), (41, 42), (41, 44), (44, 45), (45, 65), (50, 51), (50, 54), (50, 59), (50, 64), (55, 56), (55, 59), (56, 58), (59, 60), (59, 63), (65, 66), (65, 71), (66, 70), (67, 68), (68, 70), (69, 71), (72, 73)])
me_cube_003.attributes.new('sharp_edge', 'BOOLEAN', 'EDGE').data.foreach_set('value', [ (min(e.vertices), max(e.vertices)) in _k for e in me_cube_003.edges])
_uv = me_cube_003.uv_layers.new(name='UVMap')
_uv.uv.foreach_set('vector', [0.8367, 0.6862, 0.779, 0.6862, 0.779, 0.5593, 0.8367, 0.5593, 0.2374, 0.8335, 0.2374, 0.8912, 0.01889, 0.8912, 0.01889, 0.8335, 0.8396, 0.1597, 0.7818, 0.1597, 0.7818, 0.01889, 0.8396, 0.01889, 0.5172, 0.1638, 0.37, 0.1645, 0.4431, 0.05875, 0.5178, 0.05843, 0.2489, 0.2483, 0.1016, 0.2476, 0.1021, 0.1462, 0.2371, 0.1027, 0.2495, 0.1074, 0.8396, 0.2651, 0.7818, 0.2651, 0.7818, 0.1597, 0.8396, 0.1597, 0.9322, 0.7129, 0.9247, 0.7423, 0.8821, 0.7423, 0.8745, 0.7129, 0.2489, 0.2483, 0.2495, 0.3537, 0.1748, 0.3533, 0.1016, 0.2476, 0.5556, 0.9234, 0.5862, 0.9234, 0.5862, 0.9811, 0.5556, 0.9811, 0.6923, 0.6445, 0.6923, 0.6724, 0.6346, 0.6724, 0.6346, 0.6445, 0.333, 0.8335, 0.333, 0.9082, 0.2752, 0.9082, 0.2752, 0.8335, 0.02572, 0.7292, 0.2014, 0.7205, 0.2014, 0.7957, 0.02572, 0.787, 0.9322, 0.4307, 0.913, 0.4636, 0.8937, 0.4636, 0.8745, 0.4307, 0.8937, 0.5198, 0.913, 0.5198, 0.9247, 0.5737, 0.8821, 0.5737, 0.6346, 0.5629, 0.7412, 0.5603, 0.7155, 0.6058, 0.6626, 0.6067, 0.6676, 0.3905, 0.7412, 0.3844, 0.7412, 0.5603, 0.6346, 0.5629, 0.7355, 0.8104, 0.7355, 0.8856, 0.5603, 0.8769, 0.5603, 0.8191, 0.244, 0.7376, 0.2969, 0.7376, 0.2969, 0.7786, 0.244, 0.7786, 0.7847, 0.8275, 0.7847, 0.8685, 0.7355, 0.8856, 0.7355, 0.8104, 0.2014, 0.7205, 0.2508, 0.7376, 0.2508, 0.7786, 0.2014, 0.7957, 0.7866, 0.4126, 0.779, 0.3844, 0.8367, 0.3844, 0.8291, 0.4126, 0.4565, 0.7662, 0.4555, 0.7847, 0.4392, 0.7878, 0.4404, 0.7662, 0.01889, 0.6305, 0.3395, 0.6305, 0.3395, 0.6479, 0.01889, 0.6479, 0.4401, 0.81, 0.4465, 0.8337, 0.3908, 0.8413, 0.3874, 0.8167, 0.01889, 0.6479, 0.3395, 0.6479, 0.3395, 0.6653, 0.01889, 0.6653, 0.01889, 0.6653, 0.3395, 0.6653, 0.3395, 0.6827, 0.01889, 0.6827, 0.8511, 0.7821, 0.836, 0.7909, 0.8209, 0.7821, 0.8209, 0.7647, 0.836, 0.756, 0.8511, 0.7647, 0.4404, 0.7662, 0.4392, 0.7878, 0.385, 0.7905, 0.3844, 0.7662, 0.4555, 0.7847, 0.4573, 0.8035, 0.4401, 0.81, 0.4392, 0.7878, 0.4573, 0.8035, 0.4643, 0.8215, 0.4465, 0.8337, 0.4401, 0.81, 0.4392, 0.7878, 0.4401, 0.81, 0.3874, 0.8167, 0.385, 0.7905, 0.5064, 0.3922, 0.2878, 0.3932, 0.3704, 0.2659, 0.5055, 0.3094, 0.7982, 0.4808, 0.7866, 0.4126, 0.8291, 0.4126, 0.8175, 0.4808, 0.779, 0.5593, 0.7982, 0.5369, 0.8175, 0.5369, 0.8367, 0.5593, 0.9265, 0.1527, 0.8902, 0.1606, 0.8858, 0.1315, 0.8959, 0.13, 0.8959, 0.13, 0.8858, 0.1315, 0.8774, 0.07596, 0.8866, 0.07456, 0.8937, 0.4636, 0.913, 0.4636, 0.913, 0.5198, 0.8937, 0.5198, 0.5021, 0.7488, 0.5021, 0.6911, 0.5154, 0.6911, 0.5154, 0.7488, 0.8745, 0.8647, 0.8838, 0.8661, 0.9236, 0.9042, 0.9136, 0.9218, 0.4672, 0.8791, 0.4672, 0.9369, 0.3844, 0.9369, 0.3844, 0.8791, 0.8774, 0.1984, 0.9351, 0.1984, 0.9351, 0.2695, 0.8774, 0.2695, 0.238, 0.01985, 0.2371, 0.1027, 0.1021, 0.1462, 0.01945, 0.01889, 0.8866, 0.07456, 0.8774, 0.07596, 0.9165, 0.01889, 0.9265, 0.03645, 0.37, 0.1645, 0.3287, 0.1114, 0.3384, 0.03815, 0.4431, 0.05875, 0.1385, 0.3932, 0.06999, 0.3739, 0.1748, 0.3533, 0.166, 0.3798, 0.4431, 0.05875, 0.3384, 0.03815, 0.4068, 0.01889, 0.4344, 0.03226, 0.3844, 0.468, 0.4124, 0.4241, 0.4653, 0.4251, 0.491, 0.4706, 0.3401, 0.1592, 0.3329, 0.1403, 0.3287, 0.1114, 0.37, 0.1645, 0.4174, 0.6403, 0.3844, 0.468, 0.491, 0.4706, 0.491, 0.6465, 0.4565, 0.7662, 0.4404, 0.7662, 0.4392, 0.7447, 0.4555, 0.7478, 0.01889, 0.6305, 0.01889, 0.6131, 0.3395, 0.6131, 0.3395, 0.6305, 0.4401, 0.7225, 0.3874, 0.7158, 0.3908, 0.6911, 0.4465, 0.6988, 0.01889, 0.6131, 0.01889, 0.5957, 0.3395, 0.5957, 0.3395, 0.6131, 0.01889, 0.5957, 0.01889, 0.5783, 0.3395, 0.5783, 0.3395, 0.5957, 0.06999, 0.3739, 0.06037, 0.3007, 0.1016, 0.2476, 0.1748, 0.3533, 0.4404, 0.7662, 0.3844, 0.7662, 0.385, 0.7419, 0.4392, 0.7447, 0.4555, 0.7478, 0.4392, 0.7447, 0.4401, 0.7225, 0.4573, 0.729, 0.4573, 0.729, 0.4401, 0.7225, 0.4465, 0.6988, 0.4643, 0.7109, 0.4392, 0.7447, 0.385, 0.7419, 0.3874, 0.7158, 0.4401, 0.7225, 0.8175, 0.5369, 0.7982, 0.5369, 0.7982, 0.4808, 0.8175, 0.4808, 0.3242, 0.2629, 0.3704, 0.2659, 0.2878, 0.3932, 0.2873, 0.2662, 0.01889, 0.1459, 0.01945, 0.01889, 0.1021, 0.1462, 0.05588, 0.1492, 0.9236, 0.788, 0.893, 0.8107, 0.8829, 0.8092, 0.8873, 0.7801, 0.893, 0.8107, 0.8838, 0.8661, 0.8745, 0.8647, 0.8829, 0.8092, 0.9322, 0.6115, 0.9322, 0.7129, 0.8745, 0.7129, 0.8745, 0.6115, 0.7297, 0.6598, 0.9896, 0.6598, 0.9896, 0.9786, 0.7297, 0.9786, 0.7833, 0.04528, 0.7833, 0.5557, 0.9355, 0.5557, 0.9355, 0.04528, 0.6529, 0.2157, 0.6529, 0.826, 0.4033, 0.826, 0.4033, 0.2157, 0.3371, 0.06007, 0.3371, 0.9504, 0.01451, 0.9504, 0.01451, 0.06007, 0.9322, 0.3844, 0.9322, 0.4307, 0.8745, 0.4307, 0.8745, 0.3844, 0.0717, 0.2529, 0.1016, 0.2476, 0.06037, 0.3007, 0.06449, 0.2718, 0.5172, 0.1638, 0.5178, 0.3047, 0.5055, 0.3094, 0.3704, 0.2659, 0.37, 0.1645])
me_cube_003.materials.append(mat_mauser_c_96)
me_cube_003.materials.append(mat_mauser_c_96_details)
me_cube_003.use_remesh_fix_poles = True
me_cube_003.use_remesh_preserve_attributes = False
me_cube_003.use_mirror_vertex_groups = False
me_cube_003.use_paint_bone_selection = False
me_cube_003.use_paint_mask = True
me_cube_003.update()
me_cube_003.normals_split_custom_set([tuple(v) for v in zip(*[iter([0.0, 0.0, -1.0, 0.0, 0.0, -1.0, 0.0, 0.0, -1.0, 0.0, 0.0, -1.0, 0.0, -1.0, 0.0, 0.0, -1.0, 0.0, 0.0, -1.0, 0.0, 0.0, -1.0, 0.0, 0.0, -0.005135, 1.0, 0.0, -0.005135, 1.0, 0.0, 0.0, 1.0, 0.0, 0.0, 1.0, 1.0, 1.168e-08, 0.0, 0.9971, -0.03829, -0.06558, 0.9501, -0.1819, 0.2535, 1.0, 0.0, 0.0, -1.0, 6.571e-09, 0.0, -0.9976, -0.03399, -0.05988, -0.9665, -0.08211, 0.243, -1.0, -2.206e-09, 0.0, -1.0, 1.318e-08, 0.0, 0.0, -0.01027, 0.9999, 0.0, -0.01027, 0.9999, 0.0, -0.005135, 1.0, 0.0, -0.005135, 1.0, 0.004965, -0.9744, -0.2249, 0.07107, -0.969, 0.2365, -0.1437, -0.9817, 0.1247, -0.005417, -0.9749, -0.2228, -1.0, 6.571e-09, 0.0, -1.0, 0.0, 0.0, -0.9501, 0.1216, -0.2873, -0.9976, -0.03399, -0.05988, 0.06183, 0.9855, 0.1581, 0.003513, 0.6724, 0.7402, 0.0, 0.6726, 0.74, -0.1431, 0.9796, 0.141, 0.003513, 0.6724, 0.7402, 0.1323, 0.6765, 0.7244, -0.09921, 0.9098, 0.403, 0.0, 0.6726, 0.74, 0.1323, 0.6765, 0.7244, 0.0, 1.0, 0.0, 0.0, 1.0, 0.0, -0.09921, 0.9098, 0.403, -0.6175, -0.7336, -0.2837, -0.8045, -0.3155, -0.5033, 0.6661, -0.5557, -0.4975, 0.6852, -0.6704, -0.2848, -0.2177, 0.7498, 0.6248, -0.3333, 0.6269, 0.7042, 0.05934, 0.4937, 0.8676, 0.3011, 0.767, 0.5666, 0.2768, -0.6377, 0.7188, -0.1969, -0.6716, 0.7143, -0.1437, -0.9817, 0.1247, 0.07107, -0.969, 0.2365, 0.7128, 0.6962, -0.08485, 0.6661, -0.5557, -0.4975, 0.7209, -0.1376, -0.6792, 0.7093, 0.4123, -0.5717, 0.5027, 0.7861, 0.3596, 0.6852, -0.6704, -0.2848, 0.6661, -0.5557, -0.4975, 0.7128, 0.6962, -0.08485, 0.7128, 0.6962, -0.08485, -0.8162, 0.5392, -0.2073, -0.8105, 0.5751, 0.111, 0.5027, 0.7861, 0.3596, -0.7209, -0.1376, -0.6792, -0.6734, 0.4016, -0.6206, 0.7093, 0.4123, -0.5717, 0.7209, -0.1376, -0.6792, 0.7093, 0.4123, -0.5717, -0.6734, 0.4016, -0.6206, -0.8162, 0.5392, -0.2073, 0.7128, 0.6962, -0.08485, -0.8045, -0.3155, -0.5033, -0.7209, -0.1376, -0.6792, 0.7209, -0.1376, -0.6792, 0.6661, -0.5557, -0.4975, 0.1018, 0.2649, -0.9589, 0.08637, -0.29, -0.9531, -0.1055, -0.2676, -0.9577, -0.0227, 0.3195, -0.9473, -1.289e-07, -0.04575, 0.999, 0.4618, -0.04428, 0.8859, 0.4288, -0.08096, 0.8998, -2.726e-07, -0.08962, 0.996, -1.289e-07, -0.04575, 0.999, 0.0, 0.0, 1.0, 0.5, 0.0, 0.866, 0.4618, -0.04428, 0.8859, 0.485, 0.0, -0.8745, 0.0, 0.0, -1.0, 0.0, 0.0, -1.0, 0.5, 0.0, -0.866, 0.9828, -0.1846, 0.0, 1.0, -1.61e-09, 0.0, 1.0, -1.61e-09, 0.0, 0.9832, -0.1822, -0.009206, 0.4764, -0.2975, -0.8274, 0.5, -1.451e-08, -0.866, 0.0, -1.675e-08, -1.0, 0.0, -0.3291, -0.9443, 0.0, -1.0, 0.0, 0.0, -1.0, 0.0, 0.0, -1.0, 0.0, 0.0, -1.0, 0.0, 0.0, -1.0, 0.0, 0.0, -1.0, 0.0, 0.0, 0.0, 1.0, 0.3752, 0.0, 0.9269, 0.3752, 0.0, 0.9269, 0.0, 0.0, 1.0, 0.9828, -0.1846, 0.0, 0.9832, -0.1822, -0.009206, 0.9318, -0.3626, 0.01721, 0.9319, -0.3627, 0.0, 0.4764, -0.2975, -0.8274, 0.0, -0.3291, -0.9443, 0.0, -0.5689, -0.8224, 0.4231, -0.5286, -0.7359, 1.0, 0.0, 0.0, 0.9999, 0.01721, 0.0, 1.0, 0.0, 0.0, 1.0, 0.0, 0.0, 1.0, -2.221e-08, 0.0, 1.0, -1.401e-08, 0.0, 0.9666, 0.09406, 0.2386, 1.0, 3.59e-09, 0.0, -0.05856, 0.6702, -0.7398, 0.1018, 0.2649, -0.9589, -0.0227, 0.3195, -0.9473, 0.0, 0.0784, -0.9969, 0.0, 0.0, -1.0, 0.09054, 0.2043, -0.9747, -0.09053, 0.2043, -0.9747, 0.0, 0.0, -1.0, 0.4432, 0.7799, -0.4419, 0.7466, 0.6637, -0.04457, 0.9826, 0.1809, 0.04162, 0.9832, 0.06559, -0.1701, 0.9832, 0.06559, -0.1701, 0.9826, 0.1809, 0.04162, 0.977, 0.1559, 0.1455, 0.9581, 0.2824, -0.04707, 0.05934, 0.4937, 0.8676, -0.3333, 0.6269, 0.7042, -0.1969, -0.6716, 0.7143, 0.2768, -0.6377, 0.7188, 0.0, -0.9348, 0.3551, 0.0, -0.9348, 0.3551, 0.0, -0.9348, 0.3551, 0.0, -0.9348, 0.3551, -0.9481, -0.3146, -0.04675, -0.9326, 0.324, -0.159, -0.9389, -0.1404, -0.3143, -0.9503, -0.2521, -0.1829, 0.0, 0.006705, 1.0, 0.0, 0.006705, 1.0, 0.0, 0.006705, 1.0, 0.0, 0.006705, 1.0, -0.009884, 0.9995, -0.03126, 0.1241, 0.9753, -0.1827, 0.06183, 0.9855, 0.1581, -0.1431, 0.9796, 0.141, -1.0, -2.221e-08, 0.0, -1.0, -2.206e-09, 0.0, -0.9665, -0.08211, 0.243, -1.0, -2.138e-08, 0.0, 0.9581, 0.2824, -0.04707, 0.977, 0.1559, 0.1455, 0.9484, -0.2297, -0.2188, 0.952, -0.04517, -0.3028, 0.9971, -0.03829, -0.06558, 0.9959, -0.06276, 0.06508, 0.9716, -0.2357, -0.01949, 0.9501, -0.1819, 0.2535, -0.9969, -0.05874, -0.05148, -0.9887, -0.06887, 0.133, -0.9501, 0.1216, -0.2873, -0.9998, -0.01921, 0.003909, 0.9501, -0.1819, 0.2535, 0.9716, -0.2357, -0.01949, 0.9914, -0.1233, -0.04466, 0.9998, -0.01864, 0.006079, -0.8162, 0.5392, -0.2073, -0.6734, 0.4016, -0.6206, -0.7209, -0.1376, -0.6792, -0.8045, -0.3155, -0.5033, 0.9615, -0.1246, -0.2447, 0.9021, -0.3336, -0.2736, 0.9959, -0.06276, 0.06508, 0.9971, -0.03829, -0.06558, -0.8105, 0.5751, 0.111, -0.8162, 0.5392, -0.2073, -0.8045, -0.3155, -0.5033, -0.6175, -0.7336, -0.2837, -1.289e-07, -0.04575, 0.999, -2.726e-07, -0.08962, 0.996, -0.4288, -0.08096, 0.8998, -0.4618, -0.04428, 0.8859, -1.289e-07, -0.04575, 0.999, -0.4618, -0.04428, 0.8859, -0.5, 0.0, 0.866, 0.0, 0.0, 1.0, -0.4999, 0.01721, -0.8659, -0.5, 0.0, -0.866, 0.0, 0.0, -1.0, 0.0, 0.0, -1.0, -0.9828, -0.1846, 0.0, -0.9791, -0.2017, 0.02537, -1.0, 0.0, 0.0, -1.0, 0.0, 0.0, -0.4598, -0.2717, -0.8454, 0.0, -0.3291, -0.9443, 0.0, -1.675e-08, -1.0, -0.5, -1.451e-08, -0.866, -0.9887, -0.06887, 0.133, -0.9984, 0.004461, 0.057, -0.9976, -0.03399, -0.05988, -0.9501, 0.1216, -0.2873, 0.0, 0.0, 1.0, 0.0, 0.0, 1.0, -0.3752, 0.0, 0.9269, -0.3752, 0.0, 0.9269, -0.9828, -0.1846, 0.0, -0.9319, -0.3627, 0.0, -0.9261, -0.3773, 0.006869, -0.9791, -0.2017, 0.02537, -0.4598, -0.2717, -0.8454, -0.4139, -0.5139, -0.7514, 0.0, -0.5689, -0.8224, 0.0, -0.3291, -0.9443, -1.0, 0.0, 0.0, -1.0, 0.0, 0.0, -1.0, 0.0, 0.0, -0.9999, 0.0, 0.01721, -0.09053, 0.2043, -0.9747, 0.09054, 0.2043, -0.9747, -0.05856, 0.6702, -0.7398, 0.0, 0.0784, -0.9969, 0.8702, -0.3086, -0.384, 0.9666, 0.09406, 0.2386, 1.0, -1.401e-08, 0.0, 1.0, 0.0, 0.0, -1.0, -1.995e-08, 0.0, -1.0, -2.138e-08, 0.0, -0.9665, -0.08211, 0.243, -0.8702, -0.3995, -0.2883, -0.4636, 0.7555, -0.4628, -0.903, 0.4172, -0.1021, -0.9826, 0.1809, 0.04162, -0.7466, 0.6637, -0.04457, -0.903, 0.4172, -0.1021, -0.9326, 0.324, -0.159, -0.9481, -0.3146, -0.04675, -0.9826, 0.1809, 0.04162, 0.2083, 0.1497, -0.9665, 0.00255, -0.00478, -1.0, 0.0, -0.005417, -1.0, -0.2369, 0.09814, -0.9666, 0.0, 1.0, 3.168e-07, 0.0, 1.0, 3.168e-07, 0.0, 1.0, 3.168e-07, 0.0, 1.0, 3.168e-07, 0.0, -1.0, 0.0, 0.0, -1.0, 0.0, 0.0, -1.0, 0.0, 0.0, -1.0, 0.0, -1.0, 5.102e-23, 0.0, -1.0, 5.102e-23, 0.0, -1.0, 5.102e-23, 0.0, -1.0, 5.102e-23, 0.0, -1.0, 0.0, 0.0, -1.0, 0.0, 0.0, -1.0, 0.0, 0.0, -1.0, 0.0, 0.0, -0.09814, 0.9805, -0.1702, -0.2177, 0.7498, 0.6248, 0.3011, 0.767, 0.5666, 0.1497, 0.9785, -0.1416, -0.9369, -0.06793, -0.343, -0.9976, -0.03399, -0.05988, -0.9984, 0.004461, 0.057, -0.9399, -0.243, -0.2399, 1.0, 1.168e-08, 0.0, 1.0, 2.344e-08, 0.0, 1.0, 3.59e-09, 0.0, 0.9666, 0.09406, 0.2386, 0.9971, -0.03829, -0.06558])] * 3)])
arm_armature = bpy.data.armatures.new('Armature')  # bones are not reproduced

# ---- objects
ob_armature = bpy.data.objects.new('Armature', arm_armature)
ob_soldier_sr = bpy.data.objects.new('soldier_sr', me_cube_001)
ob_mauser = bpy.data.objects.new('Mauser', me_cube_003)

# ---- transforms, parenting, visibility, modifiers, constraints
ob_armature.location = (0.0, 0.0, 0.0)
ob_armature.show_in_front = True
ob_soldier_sr.parent = ob_armature
ob_soldier_sr.location = (0.0, 0.0, 0.0)
_vg = ob_soldier_sr.vertex_groups.new(name='Root')
_vg = ob_soldier_sr.vertex_groups.new(name='Spine')
_vg.add([46, 47, 48, 49, 82, 102, 103, 104, 105, 106, 136, 137, 166, 186, 187, 188], 1.0, 'REPLACE')
_vg = ob_soldier_sr.vertex_groups.new(name='Spine2')
_vg.add([0, 2, 3, 4, 5, 13, 14, 15, 32, 33, 46, 47, 48, 49, 82, 83, 108, 110, 111, 117, 136, 137, 166, 167], 1.0, 'REPLACE')
_vg = ob_soldier_sr.vertex_groups.new(name='Head')
_vg.add([9, 10, 11, 12, 13, 14, 15, 16, 17, 18, 19, 20, 21, 22, 23, 24, 25, 26, 27, 50, 51, 52, 53, 54, 55, 56, 57, 58, 59, 60, 61, 62, 107, 113, 114, 115, 116, 117, 118, 119, 120, 121, 138, 139, 140, 141, 142, 143, 144, 145, 146, 147], 1.0, 'REPLACE')
_vg = ob_soldier_sr.vertex_groups.new(name='ArmL')
_vg.add([0, 1, 2, 4, 45, 83, 84, 85], 1.0, 'REPLACE')
_vg = ob_soldier_sr.vertex_groups.new(name='ElbowL')
_vg.add([45, 84, 85, 86, 87, 88, 89, 94], 1.0, 'REPLACE')
_vg = ob_soldier_sr.vertex_groups.new(name='HandL')
_vg.add([86, 87, 88, 89, 90, 91, 92, 93, 95, 96, 97, 98], 1.0, 'REPLACE')
_vg = ob_soldier_sr.vertex_groups.new(name='ArmR')
_vg.add([108, 109, 110, 111, 135, 167, 168, 169], 1.0, 'REPLACE')
_vg = ob_soldier_sr.vertex_groups.new(name='ElbowR')
_vg.add([135, 168, 169, 170, 171, 172, 173, 178], 1.0, 'REPLACE')
_vg = ob_soldier_sr.vertex_groups.new(name='HandR')
_vg.add([170, 171, 172, 173, 174, 175, 176, 177, 179, 180, 181, 182], 1.0, 'REPLACE')
_vg = ob_soldier_sr.vertex_groups.new(name='HipL')
for _i, _w in zip([6, 7, 8, 34, 35, 36, 39, 40, 63, 64, 68, 69, 72, 73, 76, 77, 79, 80, 81, 99, 100, 101, 102, 103, 104, 105, 106], [1.0, 1.0, 1.0, 1.0, 1.0, 1.0, 1.0, 1.0, 1.0, 1.0, 1.0, 1.0, 1.0, 1.0, 1.0, 1.0, 1.0, 1.0, 1.0, 1.0, 1.0, 1.0, 0.5, 0.5, 0.5, 0.5, 0.5]): _vg.add([_i], _w, 'REPLACE')
_vg = ob_soldier_sr.vertex_groups.new(name='KneeL')
_vg.add([28, 29, 37, 38, 65, 66, 70, 71, 78], 1.0, 'REPLACE')
_vg = ob_soldier_sr.vertex_groups.new(name='FootL')
_vg.add([28, 29, 30, 31, 41, 42, 43, 44, 65, 66, 67, 74, 75], 1.0, 'REPLACE')
_vg = ob_soldier_sr.vertex_groups.new(name='HipR')
for _i, _w in zip([6, 7, 34, 36, 77, 102, 103, 112, 126, 129, 130, 148, 149, 153, 154, 157, 158, 161, 163, 164, 165, 183, 184, 185, 186, 187, 188], [1.0, 1.0, 1.0, 1.0, 1.0, 0.5, 0.5, 1.0, 1.0, 1.0, 1.0, 1.0, 1.0, 1.0, 1.0, 1.0, 1.0, 1.0, 1.0, 1.0, 1.0, 1.0, 1.0, 1.0, 0.5, 0.5, 0.5]): _vg.add([_i], _w, 'REPLACE')
_vg = ob_soldier_sr.vertex_groups.new(name='KneeR')
_vg.add([122, 123, 127, 128, 150, 151, 155, 156, 162], 1.0, 'REPLACE')
_vg = ob_soldier_sr.vertex_groups.new(name='FootR')
_vg.add([122, 123, 124, 125, 131, 132, 133, 134, 150, 151, 152, 159, 160], 1.0, 'REPLACE')
_m = ob_soldier_sr.modifiers.new('Armature', 'ARMATURE')
_m.object = ob_armature
ob_mauser.parent = ob_armature
ob_mauser.location = (7.451e-09, 0.0, 0.0)
ob_mauser.rotation_euler = (-1.629e-07, 0.0, 0.0)
ob_mauser.color = (0.8, 0.8, 0.8, 1.0)
ob_mauser.lineart.crease_threshold = 0.0
_m = ob_mauser.modifiers.new('WeightedNormal', 'WEIGHTED_NORMAL')
_m.keep_sharp = True

# ---- collection membership
scene.collection.objects.link(ob_armature)
scene.collection.objects.link(ob_soldier_sr)
scene.collection.objects.link(ob_mauser)

# ---- scene / render settings (as saved in the file)
scene.frame_start = 1; scene.frame_end = 48; scene.frame_set(0)
scene.render.engine = 'CYCLES'
scene.cycles.sampling_pattern = 'TABULATED_SOBOL'
scene.cycles.use_light_tree = False
scene.cycles.bake_type = 'AO'
scene.view_settings.view_transform = 'Filmic'
bpy.context.view_layer.update()

# ---- added for rendering (the .blend has no active camera and no usable light): camera, sun
cam_auto = bpy.data.cameras.new('AutoCamera')
cam_auto.lens = 50.0
cam_auto.sensor_width = 36.0
cam_auto.clip_end = 1000.0
ob_auto_camera = bpy.data.objects.new('AutoCamera', cam_auto)
scene.collection.objects.link(ob_auto_camera)
ob_auto_camera.location = (1.7941, -2.30204, 2.29805)
ob_auto_camera.rotation_euler = (1.09748, -7.21219e-08, 0.694738)
scene.camera = ob_auto_camera
light_auto_sun = bpy.data.lights.new('AutoSun', 'SUN')
light_auto_sun.energy = 3.0
light_auto_sun.angle = 0.0523599
ob_auto_sun = bpy.data.objects.new('AutoSun', light_auto_sun)
scene.collection.objects.link(ob_auto_sun)
ob_auto_sun.rotation_euler = (0.872665, 0.174533, 0.523599)
bpy.context.view_layer.update()
